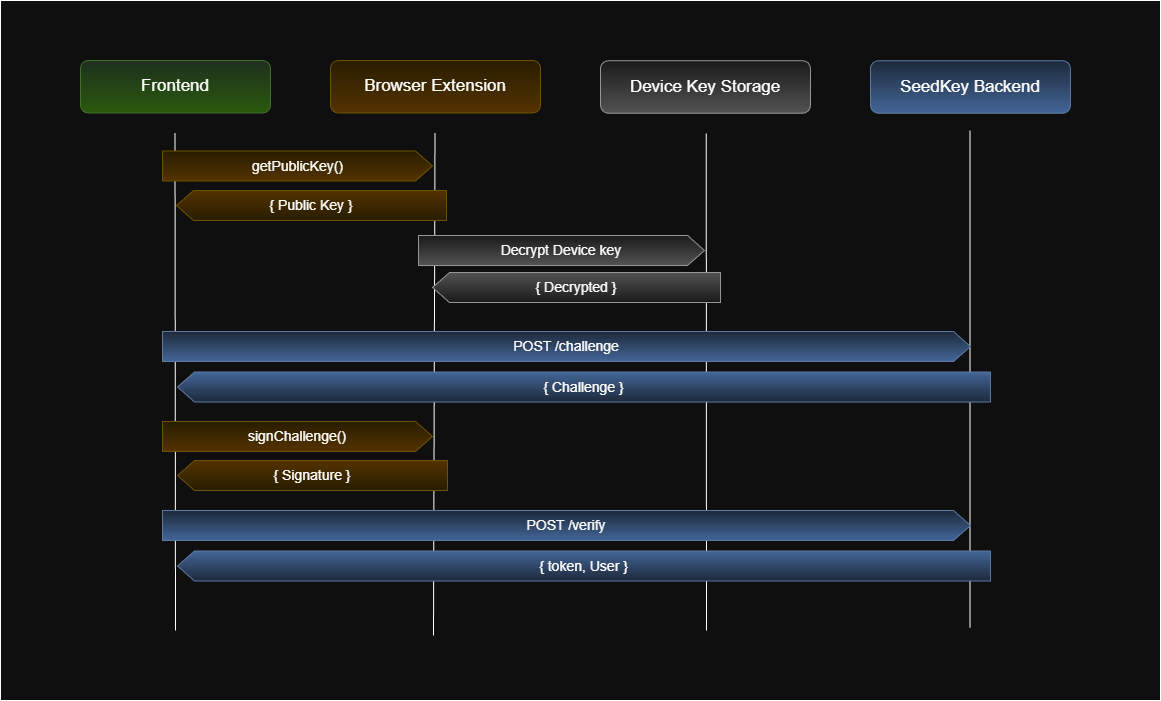

The diagram above was exported from draw.io. Its source (the exported page's mxGraphModel, read from the mxfile embedded in the PNG):
<mxGraphModel dx="2324" dy="1387" grid="0" gridSize="10" guides="1" tooltips="1" connect="1" arrows="1" fold="1" page="0" pageScale="1" pageWidth="827" pageHeight="1169" math="0" shadow="0">
  <root>
    <mxCell id="0" />
    <mxCell id="1" parent="0" />
    <mxCell id="sdcww3KsmzP3OIePpSot-1" parent="1" style="rounded=0;whiteSpace=wrap;html=1;fillColor=light-dark(#0F0F0F,#0F0F0F);" value="" vertex="1">
      <mxGeometry height="700" width="1160" x="-452" y="-161" as="geometry" />
    </mxCell>
    <mxCell id="sdcww3KsmzP3OIePpSot-2" parent="1" style="rounded=1;whiteSpace=wrap;html=1;fillColor=#fff2cc;strokeColor=#d6b656;gradientColor=#ffd966;" value="&lt;font style=&quot;font-size: 17px;&quot;&gt;Browser Extension&lt;/font&gt;" vertex="1">
      <mxGeometry height="52.5" width="210" x="-122" y="-101" as="geometry" />
    </mxCell>
    <mxCell id="sdcww3KsmzP3OIePpSot-3" parent="1" style="rounded=1;whiteSpace=wrap;html=1;fillColor=#d5e8d4;gradientColor=#97d077;strokeColor=#82b366;" value="&lt;font style=&quot;font-size: 17px;&quot;&gt;Frontend&lt;/font&gt;" vertex="1">
      <mxGeometry height="52.5" width="190" x="-372" y="-101" as="geometry" />
    </mxCell>
    <mxCell id="sdcww3KsmzP3OIePpSot-4" parent="1" style="rounded=1;whiteSpace=wrap;html=1;fillColor=#dae8fc;strokeColor=#6c8ebf;gradientColor=#7ea6e0;" value="&lt;font style=&quot;font-size: 17px;&quot;&gt;SeedKey Backend&lt;/font&gt;" vertex="1">
      <mxGeometry height="52.5" width="200" x="418" y="-100.75" as="geometry" />
    </mxCell>
    <mxCell id="sdcww3KsmzP3OIePpSot-5" edge="1" parent="1" style="endArrow=none;html=1;rounded=0;entryX=0.307;entryY=0.318;entryDx=0;entryDy=0;entryPerimeter=0;strokeColor=light-dark(#FFFFFF,#FFFFFF);" value="">
      <mxGeometry height="50" relative="1" width="50" as="geometry">
        <mxPoint x="-19" y="474" as="sourcePoint" />
        <mxPoint x="-17.499999999999886" y="-28.5" as="targetPoint" />
      </mxGeometry>
    </mxCell>
    <mxCell id="sdcww3KsmzP3OIePpSot-6" edge="1" parent="1" style="endArrow=none;html=1;rounded=0;entryX=0.307;entryY=0.318;entryDx=0;entryDy=0;entryPerimeter=0;strokeColor=light-dark(#FFFFFF,#FFFFFF);" value="">
      <mxGeometry height="50" relative="1" width="50" as="geometry">
        <mxPoint x="-277" y="469" as="sourcePoint" />
        <mxPoint x="-277.5" y="-28.5" as="targetPoint" />
      </mxGeometry>
    </mxCell>
    <mxCell id="sdcww3KsmzP3OIePpSot-7" parent="1" style="html=1;shadow=0;dashed=0;align=center;verticalAlign=middle;shape=mxgraph.arrows2.arrow;dy=0;dx=17;notch=0;fillColor=#fff2cc;gradientColor=#ffd966;strokeColor=#d6b656;" value="&lt;span style=&quot;text-wrap-mode: wrap;&quot;&gt;&lt;font style=&quot;font-size: 14px;&quot;&gt;getPublicKey()&lt;/font&gt;&lt;/span&gt;" vertex="1">
      <mxGeometry height="30" width="270" x="-290" y="-10.5" as="geometry" />
    </mxCell>
    <mxCell id="sdcww3KsmzP3OIePpSot-8" parent="1" style="html=1;shadow=0;dashed=0;align=center;verticalAlign=middle;shape=mxgraph.arrows2.arrow;dy=0;dx=17;notch=0;fillColor=#fff2cc;gradientColor=#ffd966;strokeColor=#d6b656;direction=west;spacingTop=0;spacing=2;whiteSpace=wrap;" value="&lt;div style=&quot;margin-left: 0px; margin-right: 0px; margin-top: 0px; padding-right: 0px; padding-left: 0px;&quot;&gt;&lt;span style=&quot;text-wrap-mode: wrap; background-color: transparent; color: light-dark(rgb(0, 0, 0), rgb(255, 255, 255));&quot;&gt;&lt;font style=&quot;font-size: 14px;&quot;&gt;{ Public Key }&lt;/font&gt;&lt;/span&gt;&lt;/div&gt;" vertex="1">
      <mxGeometry height="30" width="270" x="-276" y="29" as="geometry" />
    </mxCell>
    <mxCell id="sdcww3KsmzP3OIePpSot-9" edge="1" parent="1" style="endArrow=none;html=1;rounded=0;entryX=0.307;entryY=0.318;entryDx=0;entryDy=0;entryPerimeter=0;strokeColor=light-dark(#FFFFFF,#FFFFFF);" value="">
      <mxGeometry height="50" relative="1" width="50" as="geometry">
        <mxPoint x="517.5" y="466.25" as="sourcePoint" />
        <mxPoint x="517.5" y="-31" as="targetPoint" />
      </mxGeometry>
    </mxCell>
    <mxCell id="sdcww3KsmzP3OIePpSot-10" parent="1" style="html=1;shadow=0;dashed=0;align=center;verticalAlign=middle;shape=mxgraph.arrows2.arrow;dy=0;dx=17;notch=0;fillColor=#fff2cc;whiteSpace=wrap;strokeColor=#d6b656;gradientColor=#ffd966;" value="&lt;span style=&quot;text-wrap-mode: wrap;&quot;&gt;&lt;font style=&quot;font-size: 14px;&quot;&gt;signChallenge()&lt;/font&gt;&lt;/span&gt;" vertex="1">
      <mxGeometry height="30" width="270" x="-290" y="260" as="geometry" />
    </mxCell>
    <mxCell id="sdcww3KsmzP3OIePpSot-11" parent="1" style="html=1;shadow=0;dashed=0;align=center;verticalAlign=middle;shape=mxgraph.arrows2.arrow;dy=0;dx=17;notch=0;fillColor=#fff2cc;direction=west;spacingTop=0;spacing=2;whiteSpace=wrap;strokeColor=#d6b656;gradientColor=#ffd966;" value="&lt;div style=&quot;margin-left: 0px; margin-right: 0px; margin-top: 0px; padding-right: 0px; padding-left: 0px;&quot;&gt;&lt;span style=&quot;text-wrap-mode: wrap; background-color: transparent; color: light-dark(rgb(0, 0, 0), rgb(255, 255, 255));&quot;&gt;&lt;font style=&quot;font-size: 14px;&quot;&gt;{ Signature }&lt;/font&gt;&lt;/span&gt;&lt;/div&gt;" vertex="1">
      <mxGeometry height="30" width="270" x="-275" y="299" as="geometry" />
    </mxCell>
    <mxCell id="sdcww3KsmzP3OIePpSot-12" parent="1" style="rounded=1;whiteSpace=wrap;html=1;fillColor=#f5f5f5;strokeColor=#666666;gradientColor=#b3b3b3;" value="&lt;span style=&quot;font-size: 17px;&quot;&gt;Device Key Storage&lt;/span&gt;" vertex="1">
      <mxGeometry height="52.5" width="210" x="148" y="-100.75" as="geometry" />
    </mxCell>
    <mxCell id="sdcww3KsmzP3OIePpSot-13" edge="1" parent="1" style="endArrow=none;html=1;rounded=0;entryX=0.307;entryY=0.318;entryDx=0;entryDy=0;entryPerimeter=0;strokeColor=light-dark(#FFFFFF,#FFFFFF);" value="">
      <mxGeometry height="50" relative="1" width="50" as="geometry">
        <mxPoint x="254" y="469" as="sourcePoint" />
        <mxPoint x="253.7500000000001" y="-28" as="targetPoint" />
      </mxGeometry>
    </mxCell>
    <mxCell id="sdcww3KsmzP3OIePpSot-14" parent="1" style="html=1;shadow=0;dashed=0;align=center;verticalAlign=middle;shape=mxgraph.arrows2.arrow;dy=0;dx=17;notch=0;fillColor=#f5f5f5;gradientColor=#b3b3b3;strokeColor=#666666;whiteSpace=wrap;" value="&lt;span style=&quot;font-size: 14px; text-wrap-mode: wrap;&quot;&gt;Decrypt Device key&lt;/span&gt;" vertex="1">
      <mxGeometry height="30" width="286" x="-34" y="74" as="geometry" />
    </mxCell>
    <mxCell id="sdcww3KsmzP3OIePpSot-15" parent="1" style="html=1;shadow=0;dashed=0;align=center;verticalAlign=middle;shape=mxgraph.arrows2.arrow;dy=0;dx=17;notch=0;fillColor=#f5f5f5;gradientColor=#b3b3b3;strokeColor=#666666;direction=west;spacingTop=0;spacing=2;whiteSpace=wrap;" value="&lt;div style=&quot;margin-left: 0px; margin-right: 0px; margin-top: 0px; padding-right: 0px; padding-left: 0px;&quot;&gt;&lt;span style=&quot;text-wrap-mode: wrap; background-color: transparent; color: light-dark(rgb(0, 0, 0), rgb(255, 255, 255));&quot;&gt;&lt;font style=&quot;font-size: 14px;&quot;&gt;{ Decrypted }&lt;/font&gt;&lt;/span&gt;&lt;/div&gt;" vertex="1">
      <mxGeometry height="30" width="288" x="-20" y="111" as="geometry" />
    </mxCell>
    <mxCell id="sdcww3KsmzP3OIePpSot-16" parent="1" style="html=1;shadow=0;dashed=0;align=center;verticalAlign=middle;shape=mxgraph.arrows2.arrow;dy=0;dx=17;notch=0;direction=west;fillColor=#dae8fc;gradientColor=#7ea6e0;strokeColor=#6c8ebf;whiteSpace=wrap;" value="&lt;span style=&quot;text-wrap-mode: wrap;&quot;&gt;&lt;font style=&quot;font-size: 14px;&quot;&gt;{ token, User }&lt;/font&gt;&lt;/span&gt;" vertex="1">
      <mxGeometry height="30" width="813" x="-275" y="389.5" as="geometry" />
    </mxCell>
    <mxCell id="sdcww3KsmzP3OIePpSot-17" parent="1" style="html=1;shadow=0;dashed=0;align=center;verticalAlign=middle;shape=mxgraph.arrows2.arrow;dy=0;dx=17;notch=0;whiteSpace=wrap;fillColor=#dae8fc;gradientColor=#7ea6e0;strokeColor=#6c8ebf;" value="&lt;span style=&quot;text-wrap-mode: wrap;&quot;&gt;&lt;font style=&quot;font-size: 14px;&quot;&gt;POST /verify&lt;/font&gt;&lt;/span&gt;" vertex="1">
      <mxGeometry height="30" width="808" x="-290" y="349" as="geometry" />
    </mxCell>
    <mxCell id="sdcww3KsmzP3OIePpSot-18" parent="1" style="html=1;shadow=0;dashed=0;align=center;verticalAlign=middle;shape=mxgraph.arrows2.arrow;dy=0;dx=17;notch=0;direction=west;fillColor=#dae8fc;gradientColor=#7ea6e0;strokeColor=#6c8ebf;whiteSpace=wrap;" value="&lt;span style=&quot;text-wrap-mode: wrap;&quot;&gt;&lt;font style=&quot;font-size: 14px;&quot;&gt;{ Challenge }&lt;/font&gt;&lt;/span&gt;" vertex="1">
      <mxGeometry height="30" width="813" x="-275" y="210.5" as="geometry" />
    </mxCell>
    <mxCell id="sdcww3KsmzP3OIePpSot-19" parent="1" style="html=1;shadow=0;dashed=0;align=center;verticalAlign=middle;shape=mxgraph.arrows2.arrow;dy=0;dx=17;notch=0;whiteSpace=wrap;fillColor=#dae8fc;gradientColor=#7ea6e0;strokeColor=#6c8ebf;" value="&lt;span style=&quot;text-wrap-mode: wrap;&quot;&gt;&lt;font style=&quot;font-size: 14px;&quot;&gt;POST /challenge&lt;/font&gt;&lt;/span&gt;" vertex="1">
      <mxGeometry height="30" width="808" x="-290" y="170" as="geometry" />
    </mxCell>
  </root>
</mxGraphModel>